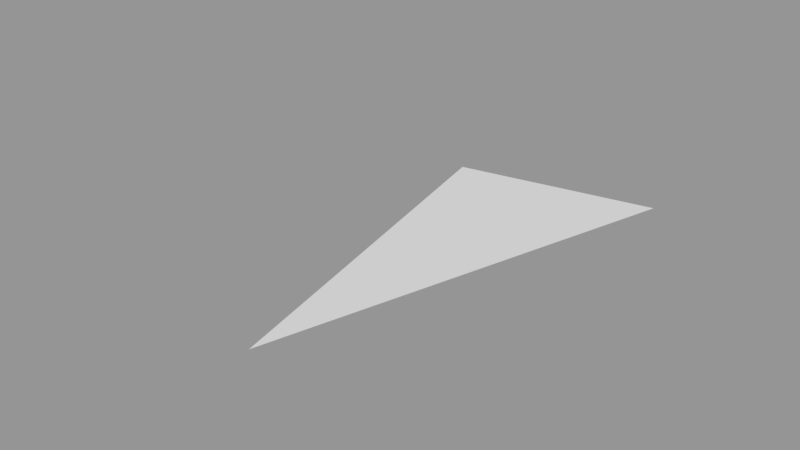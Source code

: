 # Source: Surface006.blend  (saved by Blender 2.79.0; exported with 4.5.12 LTS)
import bpy
from mathutils import Matrix  # noqa: F401  (used for matrix-valued properties, if any)

bpy.ops.wm.read_factory_settings(use_empty=True)
scene = bpy.context.scene
scene.name = 'Scene'

# ---- collections
col_collection_1 = bpy.data.collections.new('Collection 1'); scene.collection.children.link(col_collection_1)

# ---- meshes
me_sphere_000 = bpy.data.meshes.new('Sphere.000')
me_sphere_000.from_pydata([(-0.1464, 0.3536, 0.9239), (-6.75e-14, 5.063e-14, 1.0), (1.061e-07, 0.3827, 0.9239)], [], [(0, 1, 2)])
_ca = me_sphere_000.color_attributes.new('Col', 'BYTE_COLOR', 'CORNER')
_ca.data.foreach_set('color', [1.0, 1.0, 1.0, 1.0, 1.0, 1.0, 1.0, 1.0, 1.0, 1.0, 1.0, 1.0])
me_sphere_000.use_remesh_preserve_volume = False
me_sphere_000.use_remesh_preserve_attributes = False
me_sphere_000.use_mirror_vertex_groups = False
me_sphere_000.update()

# ---- objects
ob_surface006 = bpy.data.objects.new('Surface006', me_sphere_000)

# ---- transforms, parenting, visibility, modifiers, constraints
ob_surface006.location = (0.0, 0.0, 0.0)
ob_surface006.scale = (1e+04, 1e+04, 1e+04)
ob_surface006.lineart.crease_threshold = 0.0

# ---- collection membership
col_collection_1.objects.link(ob_surface006)

# ---- scene / render settings (as saved in the file)
scene.frame_start = 1; scene.frame_end = 250; scene.frame_set(1)
scene.render.engine = 'BLENDER_EEVEE_NEXT'
scene.render.resolution_percentage = 50
scene.render.dither_intensity = 0.0
scene.cycles.use_denoising = False
scene.cycles.samples = 128
scene.cycles.sampling_pattern = 'TABULATED_SOBOL'
scene.cycles.use_adaptive_sampling = False
scene.cycles.use_light_tree = False
scene.cycles.blur_glossy = 0.0
scene.cycles.sample_clamp_indirect = 0.0
scene.view_settings.view_transform = 'Standard'
bpy.context.view_layer.update()

# ---- added for rendering (the .blend has no active camera and no usable light): camera, sun + grey world if the file has none
cam_auto = bpy.data.cameras.new('AutoCamera')
cam_auto.lens = 50.0
cam_auto.sensor_width = 36.0
cam_auto.clip_end = 67671.7
ob_auto_camera = bpy.data.objects.new('AutoCamera', cam_auto)
scene.collection.objects.link(ob_auto_camera)
ob_auto_camera.location = (3123.72, -2713.72, 12704.2)
ob_auto_camera.rotation_euler = (1.09748, -7.21219e-08, 0.694738)
scene.camera = ob_auto_camera
light_auto_sun = bpy.data.lights.new('AutoSun', 'SUN')
light_auto_sun.energy = 3.0
light_auto_sun.angle = 0.0523599
ob_auto_sun = bpy.data.objects.new('AutoSun', light_auto_sun)
scene.collection.objects.link(ob_auto_sun)
ob_auto_sun.rotation_euler = (0.872665, 0.174533, 0.523599)
if scene.world is None:
    world_auto = bpy.data.worlds.new('AutoWorld')
    world_auto.color = (0.3, 0.3, 0.3)
    scene.world = world_auto
bpy.context.view_layer.update()
